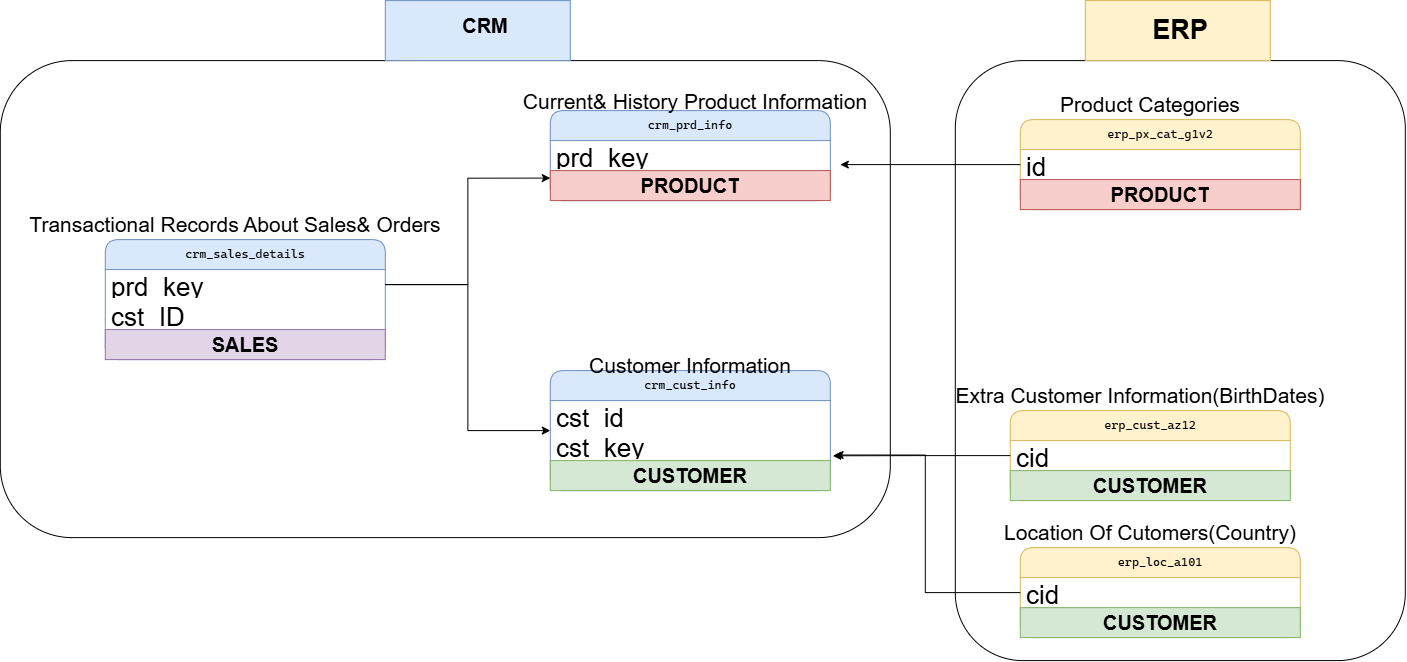

The diagram above was exported from draw.io. Its source (the exported page's mxGraphModel, read from the mxfile embedded in the PNG):
<mxGraphModel dx="1454" dy="877" grid="1" gridSize="10" guides="1" tooltips="1" connect="1" arrows="1" fold="1" page="1" pageScale="1" pageWidth="850" pageHeight="1100" math="0" shadow="0">
  <root>
    <mxCell id="0" />
    <mxCell id="1" parent="0" />
    <mxCell id="zf3cpKNnUcKqKV3QBpX4-1" parent="1" style="swimlane;fontStyle=0;childLayout=stackLayout;horizontal=1;startSize=30;horizontalStack=0;resizeParent=1;resizeParentMax=0;resizeLast=0;collapsible=1;marginBottom=0;whiteSpace=wrap;html=1;rounded=1;fillColor=#dae8fc;strokeColor=#6c8ebf;fontSize=26;" value="&lt;pre style=&quot;font-family: &amp;quot;Cascadia Mono&amp;quot;; font-size: 9pt;&quot;&gt;crm_cust_info&lt;/pre&gt;" vertex="1">
      <mxGeometry height="120" width="280" x="990" y="660" as="geometry" />
    </mxCell>
    <mxCell id="zf3cpKNnUcKqKV3QBpX4-2" parent="zf3cpKNnUcKqKV3QBpX4-1" style="text;strokeColor=none;fillColor=none;align=left;verticalAlign=middle;spacingLeft=4;spacingRight=4;overflow=hidden;points=[[0,0.5],[1,0.5]];portConstraint=eastwest;rotatable=0;whiteSpace=wrap;html=1;fontSize=26;" value="cst_id" vertex="1">
      <mxGeometry height="30" width="280" y="30" as="geometry" />
    </mxCell>
    <mxCell id="zf3cpKNnUcKqKV3QBpX4-3" parent="zf3cpKNnUcKqKV3QBpX4-1" style="text;strokeColor=none;fillColor=none;align=left;verticalAlign=middle;spacingLeft=4;spacingRight=4;overflow=hidden;points=[[0,0.5],[1,0.5]];portConstraint=eastwest;rotatable=0;whiteSpace=wrap;html=1;fontSize=26;" value="cst_key" vertex="1">
      <mxGeometry height="30" width="280" y="60" as="geometry" />
    </mxCell>
    <mxCell id="zf3cpKNnUcKqKV3QBpX4-4" parent="zf3cpKNnUcKqKV3QBpX4-1" style="text;html=1;strokeColor=#82b366;fillColor=#d5e8d4;align=center;verticalAlign=middle;whiteSpace=wrap;overflow=hidden;fontSize=20;" value="&lt;font&gt;&lt;b&gt;CUSTOMER&lt;/b&gt;&lt;/font&gt;" vertex="1">
      <mxGeometry height="30" width="280" y="90" as="geometry" />
    </mxCell>
    <mxCell id="zf3cpKNnUcKqKV3QBpX4-5" parent="1" style="text;html=1;whiteSpace=wrap;strokeColor=none;fillColor=none;align=center;verticalAlign=middle;rounded=0;" value="&lt;font style=&quot;font-size: 21px;&quot;&gt;Customer Information&lt;/font&gt;" vertex="1">
      <mxGeometry height="30" width="270" x="995" y="640" as="geometry" />
    </mxCell>
    <mxCell id="zf3cpKNnUcKqKV3QBpX4-6" parent="1" style="swimlane;fontStyle=0;childLayout=stackLayout;horizontal=1;startSize=30;horizontalStack=0;resizeParent=1;resizeParentMax=0;resizeLast=0;collapsible=1;marginBottom=0;whiteSpace=wrap;html=1;rounded=1;fillColor=#dae8fc;strokeColor=#6c8ebf;fontSize=26;" value="&lt;pre style=&quot;font-family: &amp;quot;Cascadia Mono&amp;quot;; font-size: 9pt;&quot;&gt;crm_prd_info&lt;/pre&gt;" vertex="1">
      <mxGeometry height="90" width="280" x="990" y="400" as="geometry" />
    </mxCell>
    <mxCell id="zf3cpKNnUcKqKV3QBpX4-7" parent="zf3cpKNnUcKqKV3QBpX4-6" style="text;strokeColor=none;fillColor=none;align=left;verticalAlign=middle;spacingLeft=4;spacingRight=4;overflow=hidden;points=[[0,0.5],[1,0.5]];portConstraint=eastwest;rotatable=0;whiteSpace=wrap;html=1;fontSize=26;" value="prd_key" vertex="1">
      <mxGeometry height="30" width="280" y="30" as="geometry" />
    </mxCell>
    <mxCell id="zf3cpKNnUcKqKV3QBpX4-8" parent="zf3cpKNnUcKqKV3QBpX4-6" style="text;html=1;strokeColor=#b85450;fillColor=#f8cecc;align=center;verticalAlign=middle;whiteSpace=wrap;overflow=hidden;fontSize=20;" value="&lt;font&gt;&lt;b&gt;PRODUCT&lt;/b&gt;&lt;/font&gt;" vertex="1">
      <mxGeometry height="30" width="280" y="60" as="geometry" />
    </mxCell>
    <mxCell id="zf3cpKNnUcKqKV3QBpX4-9" parent="1" style="text;html=1;whiteSpace=wrap;strokeColor=none;fillColor=none;align=center;verticalAlign=middle;rounded=0;" value="&lt;font style=&quot;font-size: 21px;&quot;&gt;Current&amp;amp; History Product Information&lt;/font&gt;" vertex="1">
      <mxGeometry height="30" width="370" x="950" y="376" as="geometry" />
    </mxCell>
    <mxCell id="zf3cpKNnUcKqKV3QBpX4-10" parent="1" style="swimlane;fontStyle=0;childLayout=stackLayout;horizontal=1;startSize=30;horizontalStack=0;resizeParent=1;resizeParentMax=0;resizeLast=0;collapsible=1;marginBottom=0;whiteSpace=wrap;html=1;rounded=1;fillColor=#dae8fc;strokeColor=#6c8ebf;fontSize=26;" value="&lt;pre style=&quot;font-family: &amp;quot;Cascadia Mono&amp;quot;; font-size: 9pt;&quot;&gt;crm_sales_details&lt;/pre&gt;" vertex="1">
      <mxGeometry height="120" width="280" x="545" y="529" as="geometry" />
    </mxCell>
    <mxCell id="zf3cpKNnUcKqKV3QBpX4-11" parent="zf3cpKNnUcKqKV3QBpX4-10" style="text;strokeColor=none;fillColor=none;align=left;verticalAlign=middle;spacingLeft=4;spacingRight=4;overflow=hidden;points=[[0,0.5],[1,0.5]];portConstraint=eastwest;rotatable=0;whiteSpace=wrap;html=1;fontSize=26;" value="prd_key" vertex="1">
      <mxGeometry height="30" width="280" y="30" as="geometry" />
    </mxCell>
    <mxCell id="zf3cpKNnUcKqKV3QBpX4-12" parent="zf3cpKNnUcKqKV3QBpX4-10" style="text;strokeColor=none;fillColor=none;align=left;verticalAlign=middle;spacingLeft=4;spacingRight=4;overflow=hidden;points=[[0,0.5],[1,0.5]];portConstraint=eastwest;rotatable=0;whiteSpace=wrap;html=1;fontSize=26;" value="cst_ID" vertex="1">
      <mxGeometry height="30" width="280" y="60" as="geometry" />
    </mxCell>
    <mxCell id="zf3cpKNnUcKqKV3QBpX4-13" parent="zf3cpKNnUcKqKV3QBpX4-10" style="text;html=1;strokeColor=#9673a6;fillColor=#e1d5e7;align=center;verticalAlign=middle;whiteSpace=wrap;overflow=hidden;fontSize=20;" value="&lt;font&gt;&lt;b&gt;SALES&lt;/b&gt;&lt;/font&gt;" vertex="1">
      <mxGeometry height="30" width="280" y="90" as="geometry" />
    </mxCell>
    <mxCell id="zf3cpKNnUcKqKV3QBpX4-14" parent="1" style="text;html=1;whiteSpace=wrap;strokeColor=none;fillColor=none;align=center;verticalAlign=middle;rounded=0;" value="&lt;span style=&quot;font-size: 21px;&quot;&gt;Transactional Records About Sales&amp;amp; Orders&lt;/span&gt;" vertex="1">
      <mxGeometry height="30" width="450" x="450" y="499" as="geometry" />
    </mxCell>
    <mxCell id="zf3cpKNnUcKqKV3QBpX4-15" edge="1" parent="1" source="zf3cpKNnUcKqKV3QBpX4-11" style="edgeStyle=orthogonalEdgeStyle;rounded=0;orthogonalLoop=1;jettySize=auto;html=1;entryX=0;entryY=0.5;entryDx=0;entryDy=0;" target="zf3cpKNnUcKqKV3QBpX4-1">
      <mxGeometry relative="1" as="geometry" />
    </mxCell>
    <mxCell id="zf3cpKNnUcKqKV3QBpX4-16" edge="1" parent="1" source="zf3cpKNnUcKqKV3QBpX4-11" style="edgeStyle=orthogonalEdgeStyle;rounded=0;orthogonalLoop=1;jettySize=auto;html=1;entryX=0;entryY=0.75;entryDx=0;entryDy=0;" target="zf3cpKNnUcKqKV3QBpX4-6">
      <mxGeometry relative="1" as="geometry" />
    </mxCell>
    <mxCell id="zf3cpKNnUcKqKV3QBpX4-17" parent="1" style="text;html=1;whiteSpace=wrap;strokeColor=none;fillColor=none;align=center;verticalAlign=middle;rounded=0;" value="&lt;font style=&quot;font-size: 21px;&quot;&gt;Extra Customer Information(BirthDates)&lt;/font&gt;" vertex="1">
      <mxGeometry height="30" width="400" x="1380" y="670" as="geometry" />
    </mxCell>
    <mxCell id="zf3cpKNnUcKqKV3QBpX4-18" parent="1" style="swimlane;fontStyle=0;childLayout=stackLayout;horizontal=1;startSize=30;horizontalStack=0;resizeParent=1;resizeParentMax=0;resizeLast=0;collapsible=1;marginBottom=0;whiteSpace=wrap;html=1;rounded=1;fillColor=#fff2cc;strokeColor=#d6b656;fontSize=26;" value="&lt;pre style=&quot;font-family: &amp;quot;Cascadia Mono&amp;quot;; font-size: 9pt;&quot;&gt;erp_cust_az12&lt;/pre&gt;" vertex="1">
      <mxGeometry height="90" width="280" x="1450" y="700" as="geometry" />
    </mxCell>
    <mxCell id="zf3cpKNnUcKqKV3QBpX4-19" parent="zf3cpKNnUcKqKV3QBpX4-18" style="text;strokeColor=none;fillColor=none;align=left;verticalAlign=middle;spacingLeft=4;spacingRight=4;overflow=hidden;points=[[0,0.5],[1,0.5]];portConstraint=eastwest;rotatable=0;whiteSpace=wrap;html=1;fontSize=26;" value="cid" vertex="1">
      <mxGeometry height="30" width="280" y="30" as="geometry" />
    </mxCell>
    <mxCell id="zf3cpKNnUcKqKV3QBpX4-20" parent="zf3cpKNnUcKqKV3QBpX4-18" style="text;html=1;strokeColor=#82b366;fillColor=#d5e8d4;align=center;verticalAlign=middle;whiteSpace=wrap;overflow=hidden;fontSize=20;" value="&lt;font&gt;&lt;b&gt;CUSTOMER&lt;/b&gt;&lt;/font&gt;" vertex="1">
      <mxGeometry height="30" width="280" y="60" as="geometry" />
    </mxCell>
    <mxCell id="zf3cpKNnUcKqKV3QBpX4-21" edge="1" parent="1" source="zf3cpKNnUcKqKV3QBpX4-19" style="edgeStyle=orthogonalEdgeStyle;rounded=0;orthogonalLoop=1;jettySize=auto;html=1;entryX=1.009;entryY=0.84;entryDx=0;entryDy=0;entryPerimeter=0;" target="zf3cpKNnUcKqKV3QBpX4-3">
      <mxGeometry relative="1" as="geometry" />
    </mxCell>
    <mxCell id="zf3cpKNnUcKqKV3QBpX4-22" parent="1" style="text;html=1;whiteSpace=wrap;strokeColor=none;fillColor=none;align=center;verticalAlign=middle;rounded=0;" value="&lt;font style=&quot;font-size: 21px;&quot;&gt;Location Of Cutomers(Country)&lt;/font&gt;" vertex="1">
      <mxGeometry height="30" width="400" x="1390" y="807" as="geometry" />
    </mxCell>
    <mxCell id="zf3cpKNnUcKqKV3QBpX4-23" parent="1" style="swimlane;fontStyle=0;childLayout=stackLayout;horizontal=1;startSize=30;horizontalStack=0;resizeParent=1;resizeParentMax=0;resizeLast=0;collapsible=1;marginBottom=0;whiteSpace=wrap;html=1;rounded=1;fillColor=#fff2cc;strokeColor=#d6b656;fontSize=26;" value="&lt;pre style=&quot;font-family: &amp;quot;Cascadia Mono&amp;quot;; font-size: 9pt;&quot;&gt;erp_loc_a101&lt;/pre&gt;" vertex="1">
      <mxGeometry height="90" width="280" x="1460" y="837" as="geometry" />
    </mxCell>
    <mxCell id="zf3cpKNnUcKqKV3QBpX4-24" parent="zf3cpKNnUcKqKV3QBpX4-23" style="text;strokeColor=none;fillColor=none;align=left;verticalAlign=middle;spacingLeft=4;spacingRight=4;overflow=hidden;points=[[0,0.5],[1,0.5]];portConstraint=eastwest;rotatable=0;whiteSpace=wrap;html=1;fontSize=26;" value="cid" vertex="1">
      <mxGeometry height="30" width="280" y="30" as="geometry" />
    </mxCell>
    <mxCell id="zf3cpKNnUcKqKV3QBpX4-25" parent="zf3cpKNnUcKqKV3QBpX4-23" style="text;html=1;strokeColor=#82b366;fillColor=#d5e8d4;align=center;verticalAlign=middle;whiteSpace=wrap;overflow=hidden;fontSize=20;" value="&lt;font&gt;&lt;b&gt;CUSTOMER&lt;/b&gt;&lt;/font&gt;" vertex="1">
      <mxGeometry height="30" width="280" y="60" as="geometry" />
    </mxCell>
    <mxCell id="zf3cpKNnUcKqKV3QBpX4-26" edge="1" parent="1" source="zf3cpKNnUcKqKV3QBpX4-24" style="edgeStyle=orthogonalEdgeStyle;rounded=0;orthogonalLoop=1;jettySize=auto;html=1;entryX=1.017;entryY=0.813;entryDx=0;entryDy=0;entryPerimeter=0;" target="zf3cpKNnUcKqKV3QBpX4-3">
      <mxGeometry relative="1" as="geometry" />
    </mxCell>
    <mxCell id="zf3cpKNnUcKqKV3QBpX4-27" parent="1" style="swimlane;fontStyle=0;childLayout=stackLayout;horizontal=1;startSize=30;horizontalStack=0;resizeParent=1;resizeParentMax=0;resizeLast=0;collapsible=1;marginBottom=0;whiteSpace=wrap;html=1;rounded=1;fillColor=#fff2cc;strokeColor=#d6b656;fontSize=26;" value="&lt;pre style=&quot;font-family: &amp;quot;Cascadia Mono&amp;quot;; font-size: 9pt;&quot;&gt;erp_px_cat_g1v2&lt;/pre&gt;" vertex="1">
      <mxGeometry height="90" width="280" x="1460" y="409" as="geometry" />
    </mxCell>
    <mxCell id="zf3cpKNnUcKqKV3QBpX4-28" edge="1" parent="zf3cpKNnUcKqKV3QBpX4-27" source="zf3cpKNnUcKqKV3QBpX4-29" style="edgeStyle=orthogonalEdgeStyle;rounded=0;orthogonalLoop=1;jettySize=auto;html=1;">
      <mxGeometry relative="1" as="geometry">
        <mxPoint x="-180" y="45" as="targetPoint" />
      </mxGeometry>
    </mxCell>
    <mxCell id="zf3cpKNnUcKqKV3QBpX4-29" parent="zf3cpKNnUcKqKV3QBpX4-27" style="text;strokeColor=none;fillColor=none;align=left;verticalAlign=middle;spacingLeft=4;spacingRight=4;overflow=hidden;points=[[0,0.5],[1,0.5]];portConstraint=eastwest;rotatable=0;whiteSpace=wrap;html=1;fontSize=26;" value="id" vertex="1">
      <mxGeometry height="30" width="280" y="30" as="geometry" />
    </mxCell>
    <mxCell id="zf3cpKNnUcKqKV3QBpX4-30" parent="zf3cpKNnUcKqKV3QBpX4-27" style="text;html=1;strokeColor=#b85450;fillColor=#f8cecc;align=center;verticalAlign=middle;whiteSpace=wrap;overflow=hidden;fontSize=20;" value="&lt;font&gt;&lt;b&gt;PRODUCT&lt;/b&gt;&lt;/font&gt;" vertex="1">
      <mxGeometry height="30" width="280" y="60" as="geometry" />
    </mxCell>
    <mxCell id="zf3cpKNnUcKqKV3QBpX4-31" parent="1" style="text;html=1;whiteSpace=wrap;strokeColor=none;fillColor=none;align=center;verticalAlign=middle;rounded=0;" value="&lt;font style=&quot;font-size: 21px;&quot;&gt;Product Categories&lt;/font&gt;" vertex="1">
      <mxGeometry height="30" width="400" x="1390" y="379" as="geometry" />
    </mxCell>
    <mxCell id="zf3cpKNnUcKqKV3QBpX4-32" parent="1" style="rounded=1;whiteSpace=wrap;html=1;fillColor=none;" value="" vertex="1">
      <mxGeometry height="477" width="890" x="440" y="350" as="geometry" />
    </mxCell>
    <mxCell id="zf3cpKNnUcKqKV3QBpX4-33" parent="1" style="rounded=0;whiteSpace=wrap;html=1;fillColor=#dae8fc;strokeColor=#6c8ebf;" value="" vertex="1">
      <mxGeometry height="60" width="185" x="825" y="290" as="geometry" />
    </mxCell>
    <mxCell id="zf3cpKNnUcKqKV3QBpX4-34" parent="1" style="text;html=1;whiteSpace=wrap;strokeColor=none;fillColor=none;align=center;verticalAlign=middle;rounded=0;fontStyle=1" value="&lt;font style=&quot;font-size: 20px;&quot;&gt;CRM&lt;/font&gt;" vertex="1">
      <mxGeometry height="30" width="290" x="780" y="300" as="geometry" />
    </mxCell>
    <mxCell id="zf3cpKNnUcKqKV3QBpX4-35" parent="1" style="rounded=1;whiteSpace=wrap;html=1;fillColor=none;" value="" vertex="1">
      <mxGeometry height="600" width="450" x="1395" y="350" as="geometry" />
    </mxCell>
    <mxCell id="zf3cpKNnUcKqKV3QBpX4-36" parent="1" style="rounded=0;whiteSpace=wrap;html=1;fillColor=#fff2cc;strokeColor=#d6b656;" value="" vertex="1">
      <mxGeometry height="60" width="185" x="1525" y="290" as="geometry" />
    </mxCell>
    <mxCell id="zf3cpKNnUcKqKV3QBpX4-37" parent="1" style="text;html=1;whiteSpace=wrap;strokeColor=none;fillColor=none;align=center;verticalAlign=middle;rounded=0;" value="&lt;font style=&quot;font-size: 27px;&quot;&gt;&lt;b&gt;ERP&lt;/b&gt;&lt;/font&gt;" vertex="1">
      <mxGeometry height="30" width="60" x="1590" y="305" as="geometry" />
    </mxCell>
  </root>
</mxGraphModel>